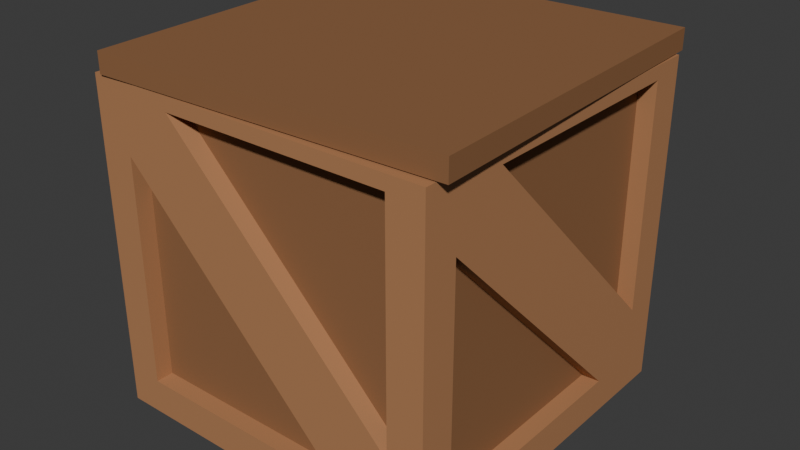 # Source: crate.blend  (saved by Blender 4.2.66; exported with 4.5.12 LTS)
import bpy
from mathutils import Matrix  # noqa: F401  (used for matrix-valued properties, if any)

bpy.ops.wm.read_factory_settings(use_empty=True)
scene = bpy.context.scene
scene.name = 'Scene'

# ---- collections
col_collection = bpy.data.collections.new('Collection'); scene.collection.children.link(col_collection)

# ---- materials (node trees are filled in below, after node groups)
mat_crate = bpy.data.materials.new('Crate')
mat_crate.alpha_threshold = 0.0
mat_crate.roughness = 0.5
mat_crate.line_color = (0.0, 0.0, 0.0, 1.0)
mat_crate1 = bpy.data.materials.new('Crate1')
mat_dark = bpy.data.materials.new('Dark')

# ---- material node trees
mat_crate.use_nodes = True; mat_crate.node_tree.nodes.clear()
_N = mat_crate.node_tree.nodes; _L = mat_crate.node_tree.links
n0 = _N.new('ShaderNodeOutputMaterial'); n0.name = 'Material Output'; n0.location = (300, 300)
n1 = _N.new('ShaderNodeBsdfPrincipled'); n1.name = 'Principled BSDF'; n1.location = (10, 300)
n1.inputs[0].default_value = (0.4564, 0.2195, 0.1022, 1.0)
n1.inputs[3].default_value = 1.35
_L.new(n1.outputs[0], n0.inputs[0])
n0.is_active_output = True
mat_crate1.use_nodes = True; mat_crate1.node_tree.nodes.clear()
_N = mat_crate1.node_tree.nodes; _L = mat_crate1.node_tree.links
n0 = _N.new('ShaderNodeBsdfPrincipled'); n0.name = 'Principled BSDF'; n0.location = (10, 300)
n0.inputs[0].default_value = (0.2827, 0.1379, 0.06559, 1.0)
n0.inputs[3].default_value = 1.1
n1 = _N.new('ShaderNodeOutputMaterial'); n1.name = 'Material Output'; n1.location = (300, 300)
_L.new(n0.outputs[0], n1.inputs[0])
n1.is_active_output = True
mat_dark.use_nodes = True; mat_dark.node_tree.nodes.clear()
_N = mat_dark.node_tree.nodes; _L = mat_dark.node_tree.links
n0 = _N.new('ShaderNodeBsdfPrincipled'); n0.name = 'Principled BSDF'; n0.location = (10, 300)
n0.inputs[0].default_value = (0.00788, 0.00788, 0.00788, 1.0)
n0.inputs[2].default_value = 0.0
n0.inputs[3].default_value = 1.0
n1 = _N.new('ShaderNodeOutputMaterial'); n1.name = 'Material Output'; n1.location = (300, 300)
_L.new(n0.outputs[0], n1.inputs[0])
n1.is_active_output = True

# ---- world
world_world = bpy.data.worlds.new('World'); scene.world = world_world
world_world.use_nodes = True; world_world.node_tree.nodes.clear()
_N = world_world.node_tree.nodes; _L = world_world.node_tree.links
n0 = _N.new('ShaderNodeOutputWorld'); n0.name = 'World Output'; n0.location = (300, 300)
n1 = _N.new('ShaderNodeBackground'); n1.name = 'Background'; n1.location = (10, 300)
n1.inputs[0].default_value = (0.05088, 0.05088, 0.05088, 1.0)
_L.new(n1.outputs[0], n0.inputs[0])
n0.is_active_output = True
world_world.color = (0.05088, 0.05088, 0.05088)
world_world.sun_shadow_jitter_overblur = 0.0

# ---- meshes
me_cube_001 = bpy.data.meshes.new('Cube.001')
me_cube_001.from_pydata([(-0.8, -1.0, 0.2), (-0.8, 1.0, 1.8), (0.8, -1.0, 1.8), (1.0, 0.8, 1.8), (-1.0, -0.8, 1.8), (1.0, -0.8, 0.2), (0.8, 1.0, 0.2), (1.0, -1.0, 0.0), (1.0, -1.0, 1.878), (-1.0, 0.8, 0.2), (1.0, 1.0, 0.0), (1.0, 1.0, 1.878), (-1.0, 1.0, 0.0), (-1.0, -1.0, 0.0), (-1.0, -1.0, 1.878), (-1.0, 1.0, 1.878), (-0.8, 0.9, 1.8), (0.8, 0.9, 0.2), (-0.9, 0.8, 0.2), (-0.9, -0.8, 1.8), (0.9, 0.8, 1.8), (0.9, -0.8, 0.2), (-0.8, -0.9, 0.2), (0.8, -0.9, 1.8), (0.881, -0.881, 1.878), (0.881, 0.881, 1.878), (-0.881, -0.881, 1.878), (-0.881, 0.881, 1.878), (0.881, -0.881, 0.2942), (0.881, 0.881, 0.2942), (-0.881, -0.881, 0.2942), (-0.881, 0.881, 0.2942), (-0.8, -1.0, 1.5), (-0.5, -1.0, 1.8), (-1.0, -1.0, 1.878), (-0.5, -0.9, 1.8), (-0.8, -0.9, 1.5), (0.8, -1.0, 0.5), (0.5, -1.0, 0.2), (1.0, -1.0, 3.536e-05), (0.5, -0.9, 0.2), (0.8, -0.9, 0.5), (-1.0, -0.8, 0.5), (-1.0, -0.5, 0.2), (-1.0, -1.0, 3.536e-05), (-1.0, 0.8, 1.5), (-1.0, 0.5, 1.8), (-1.0, 1.0, 1.878), (-0.9, -0.5, 0.2), (-0.9, -0.8, 0.5), (-0.9, 0.5, 1.8), (-0.9, 0.8, 1.5), (-0.8, 1.0, 0.5), (-0.5, 1.0, 0.2), (-1.0, 1.0, 3.536e-05), (0.8, 1.0, 1.5), (0.5, 1.0, 1.8), (1.0, 1.0, 1.878), (-0.5, 0.9, 0.2), (-0.8, 0.9, 0.5), (0.5, 0.9, 1.8), (0.8, 0.9, 1.5), (1.0, 0.8, 0.5), (1.0, 0.5, 0.2), (1.0, 1.0, 3.536e-05), (1.0, -0.8, 1.5), (1.0, -0.5, 1.8), (1.0, -1.0, 1.878), (0.9, 0.5, 0.2), (0.9, 0.8, 0.5), (0.9, -0.5, 1.8), (0.9, -0.8, 1.5)], [], [(9, 45, 47, 15, 12), (54, 53, 6, 10, 12), (68, 69, 20, 70, 71, 21), (35, 33, 37, 41), (12, 10, 7, 13), (2, 33, 35, 23), (0, 38, 40, 22), (2, 37, 39, 7, 8), (0, 32, 34, 14, 13), (5, 63, 68, 21), (3, 62, 64, 10, 11), (65, 5, 21, 71), (3, 66, 70, 20), (6, 53, 58, 17), (1, 56, 60, 16), (55, 6, 17, 61), (58, 59, 16, 60, 61, 17), (42, 4, 19, 49), (4, 46, 50, 19), (45, 9, 18, 51), (48, 49, 19, 50, 51, 18), (6, 55, 57, 11, 10), (52, 1, 16, 59), (57, 56, 1, 15, 11), (4, 42, 44, 13, 14), (47, 46, 4, 14, 15), (44, 43, 9, 12, 13), (42, 46, 45, 43), (64, 63, 5, 7, 10), (5, 65, 67, 8, 7), (67, 66, 3, 11, 8), (39, 38, 0, 13, 7), (40, 41, 23, 35, 36, 22), (34, 33, 2, 8, 14), (8, 11, 25, 24), (15, 14, 26, 27), (14, 8, 24, 26), (11, 15, 27, 25), (27, 26, 30, 31), (26, 24, 28, 30), (25, 27, 31, 29), (24, 25, 29, 28), (30, 28, 29, 31), (32, 33, 34), (48, 43, 45, 51), (32, 0, 22, 36), (37, 38, 39), (42, 49, 50, 46), (37, 2, 23, 41), (40, 38, 32, 36), (37, 33, 32, 38), (42, 43, 44), (45, 46, 47), (56, 55, 53, 52), (60, 56, 52, 59), (9, 43, 48, 18), (52, 53, 54), (55, 56, 57), (55, 61, 58, 53), (62, 66, 65, 63), (1, 52, 54, 12, 15), (62, 63, 64), (65, 66, 67), (62, 69, 70, 66), (68, 63, 65, 71), (62, 3, 20, 69)])
me_cube_001.polygons.foreach_set('material_index', [0, 0, 1, 0, 0, 0, 0, 0, 0, 0, 0, 0, 0, 0, 0, 0, 1, 0, 0, 0, 1, 0, 0, 0, 0, 0, 0, 0, 0, 0, 0, 0, 1, 0, 0, 0, 0, 0, 0, 0, 0, 0, 0, 0, 0, 0, 0, 0, 0, 0, 0, 0, 0, 0, 0, 0, 0, 0, 0, 0, 0, 0, 0, 0, 0, 0])
_uv = me_cube_001.uv_layers.new(name='UVMap')
_uv.uv.foreach_set('vector', [0.452, 0.03144, 0.3009, 0.03144, 0.257, 0.008198, 0.257, 0.008193, 0.4752, 0.008193, 0.4752, 0.4894, 0.452, 0.4313, 0.452, 0.2802, 0.4752, 0.257, 0.4752, 0.4894, 0.9122, 0.3804, 0.8773, 0.4153, 0.7262, 0.4153, 0.7262, 0.2642, 0.7611, 0.2294, 0.9122, 0.2294, 0.6268, 0.878, 0.6152, 0.878, 0.6152, 0.727, 0.6268, 0.727, 0.2406, 0.008193, 0.2406, 0.2406, 0.008193, 0.2406, 0.008193, 0.008193, 0.8306, 0.6569, 0.8306, 0.5058, 0.8422, 0.5058, 0.8422, 0.6569, 0.8306, 0.8243, 0.8306, 0.6733, 0.8422, 0.6733, 0.8422, 0.8243, 0.5007, 0.2174, 0.6517, 0.2174, 0.7098, 0.2406, 0.7098, 0.2406, 0.4916, 0.2406, 0.6866, 0.03144, 0.5355, 0.03144, 0.4916, 0.008198, 0.4916, 0.008193, 0.7098, 0.008193, 0.7388, 0.727, 0.7388, 0.878, 0.7272, 0.878, 0.7272, 0.727, 0.5007, 0.4662, 0.6517, 0.4662, 0.7098, 0.4894, 0.7098, 0.4894, 0.4916, 0.4894, 0.7668, 0.727, 0.7668, 0.878, 0.7552, 0.878, 0.7552, 0.727, 0.7832, 0.878, 0.7832, 0.727, 0.7948, 0.727, 0.7948, 0.878, 0.8702, 0.5058, 0.8702, 0.6569, 0.8586, 0.6569, 0.8586, 0.5058, 0.8702, 0.6733, 0.8702, 0.8243, 0.8586, 0.8243, 0.8586, 0.6733, 0.8982, 0.5058, 0.8982, 0.6569, 0.8866, 0.6569, 0.8866, 0.5058, 0.1941, 0.878, 0.1593, 0.9129, 0.008193, 0.9129, 0.008193, 0.7618, 0.04306, 0.727, 0.1941, 0.727, 0.8866, 0.8243, 0.8866, 0.6733, 0.8982, 0.6733, 0.8982, 0.8243, 0.9262, 0.5058, 0.9262, 0.6569, 0.9146, 0.6569, 0.9146, 0.5058, 0.9262, 0.6733, 0.9262, 0.8243, 0.9146, 0.8243, 0.9146, 0.6733, 0.3965, 0.878, 0.3616, 0.9129, 0.2105, 0.9129, 0.2105, 0.7618, 0.2454, 0.727, 0.3965, 0.727, 0.452, 0.2802, 0.3009, 0.2802, 0.257, 0.257, 0.257, 0.257, 0.4752, 0.257, 0.9266, 0.1593, 0.9266, 0.008193, 0.9383, 0.008193, 0.9383, 0.1593, 0.257, 0.257, 0.266, 0.3151, 0.266, 0.4662, 0.257, 0.4894, 0.257, 0.257, 0.266, 0.2174, 0.4171, 0.2174, 0.4752, 0.2406, 0.4752, 0.2406, 0.257, 0.2406, 0.257, 0.008198, 0.266, 0.0663, 0.266, 0.2174, 0.257, 0.2406, 0.257, 0.008193, 0.4752, 0.2406, 0.452, 0.1825, 0.452, 0.03144, 0.4752, 0.008193, 0.4752, 0.2406, 0.4171, 0.2174, 0.266, 0.0663, 0.3009, 0.03144, 0.452, 0.1825, 0.7098, 0.4894, 0.6866, 0.4313, 0.6866, 0.2802, 0.7098, 0.257, 0.7098, 0.4894, 0.6866, 0.2802, 0.5355, 0.2802, 0.4916, 0.257, 0.4916, 0.257, 0.7098, 0.257, 0.4916, 0.257, 0.5007, 0.3151, 0.5007, 0.4662, 0.4916, 0.4894, 0.4916, 0.257, 0.7098, 0.2406, 0.6866, 0.1825, 0.6866, 0.03144, 0.7098, 0.008193, 0.7098, 0.2406, 0.5988, 0.878, 0.5639, 0.9129, 0.4128, 0.9129, 0.4128, 0.7618, 0.4477, 0.727, 0.5988, 0.727, 0.4916, 0.008198, 0.5007, 0.0663, 0.5007, 0.2174, 0.4916, 0.2406, 0.4916, 0.008193, 0.008193, 0.257, 0.2406, 0.257, 0.2268, 0.2708, 0.02202, 0.2708, 0.2406, 0.4894, 0.008193, 0.4894, 0.02202, 0.4756, 0.2268, 0.4756, 0.008193, 0.4894, 0.008193, 0.257, 0.02202, 0.2708, 0.02202, 0.4756, 0.2406, 0.257, 0.2406, 0.4894, 0.2268, 0.4756, 0.2268, 0.2708, 0.2294, 0.7106, 0.2294, 0.5058, 0.4134, 0.5058, 0.4134, 0.7106, 0.4298, 0.7106, 0.4298, 0.5058, 0.6138, 0.5058, 0.6138, 0.7106, 0.6302, 0.7106, 0.6302, 0.5058, 0.8142, 0.5058, 0.8142, 0.7106, 0.7262, 0.213, 0.7262, 0.008193, 0.9103, 0.008193, 0.9103, 0.213, 0.008193, 0.7106, 0.008193, 0.5058, 0.213, 0.5058, 0.213, 0.7106, 0.5355, 0.03144, 0.5007, 0.0663, 0.4916, 0.008198, 0.9285, 0.2294, 0.9402, 0.2294, 0.9402, 0.3804, 0.9285, 0.3804, 0.9543, 0.5058, 0.9543, 0.6569, 0.9426, 0.6569, 0.9426, 0.5058, 0.6517, 0.2174, 0.6866, 0.1825, 0.7098, 0.2406, 0.9426, 0.6733, 0.9543, 0.6733, 0.9543, 0.8243, 0.9426, 0.8243, 0.9546, 0.1593, 0.9546, 0.008193, 0.9663, 0.008193, 0.9663, 0.1593, 0.6548, 0.878, 0.6432, 0.878, 0.6432, 0.727, 0.6548, 0.727, 0.6517, 0.2174, 0.5007, 0.0663, 0.5355, 0.03144, 0.6866, 0.1825, 0.4171, 0.2174, 0.452, 0.1825, 0.4752, 0.2406, 0.3009, 0.03144, 0.266, 0.0663, 0.257, 0.008198, 0.266, 0.3151, 0.3009, 0.2802, 0.452, 0.4313, 0.4171, 0.4662, 0.6712, 0.727, 0.6828, 0.727, 0.6828, 0.878, 0.6712, 0.878, 0.9566, 0.3804, 0.9566, 0.2294, 0.9682, 0.2294, 0.9682, 0.3804, 0.4171, 0.4662, 0.452, 0.4313, 0.4752, 0.4894, 0.3009, 0.2802, 0.266, 0.3151, 0.257, 0.257, 0.7108, 0.878, 0.6992, 0.878, 0.6992, 0.727, 0.7108, 0.727, 0.6517, 0.4662, 0.5007, 0.3151, 0.5355, 0.2802, 0.6866, 0.4313, 0.266, 0.4662, 0.4171, 0.4662, 0.4752, 0.4894, 0.4752, 0.4894, 0.257, 0.4894, 0.6517, 0.4662, 0.6866, 0.4313, 0.7098, 0.4894, 0.5355, 0.2802, 0.5007, 0.3151, 0.4916, 0.257, 0.9823, 0.6569, 0.9706, 0.6569, 0.9706, 0.5058, 0.9823, 0.5058, 0.9823, 0.8243, 0.9706, 0.8243, 0.9706, 0.6733, 0.9823, 0.6733, 0.8306, 0.9918, 0.8306, 0.8407, 0.8422, 0.8407, 0.8422, 0.9918])
me_cube_001.materials.append(mat_crate)
me_cube_001.materials.append(mat_crate1)
me_cube_001.update()
me_cube_002 = bpy.data.meshes.new('Cube.002')
me_cube_002.from_pydata([(1.0, -2.0, 0.0), (1.0, 0.0, 0.0), (-1.0, -2.0, 0.0), (-1.0, 0.0, 0.0), (-1.0, -2.0, 0.1168), (-1.0, 0.0, 0.1168), (1.0, 0.0, 0.1168), (1.0, -2.0, 0.1168)], [], [(2, 0, 7, 4), (6, 5, 4, 7), (0, 1, 6, 7), (3, 2, 4, 5), (1, 3, 5, 6), (2, 3, 1, 0)])
_uv = me_cube_002.uv_layers.new(name='UVMap')
_uv.uv.foreach_set('vector', [0.0, -0.0584, 1.0, -0.0584, 1.0, 0.0, 0.0, 0.0, 1.0, 1.0, 0.0, 1.0, 0.0, 0.0, 1.0, 0.0, 1.058, 0.0, 1.058, 1.0, 1.0, 1.0, 1.0, 0.0, -0.0584, 1.0, -0.0584, 0.0, 0.0, 0.0, 0.0, 1.0, 1.0, 1.058, 0.0, 1.058, 0.0, 1.0, 1.0, 1.0, 0.0, 2.058, 0.0, 1.058, 1.0, 1.058, 1.0, 2.058])
me_cube_002.materials.append(mat_crate1)
me_cube_002.update()
me_plane_001 = bpy.data.meshes.new('Plane.001')
me_plane_001.from_pydata([(-1.0, -1.0, 0.0), (1.0, -1.0, 0.0), (-1.0, 1.0, 0.0), (1.0, 1.0, 0.0)], [], [(0, 1, 3, 2)])
_uv = me_plane_001.uv_layers.new(name='UVMap')
_uv.uv.foreach_set('vector', [0.0, 0.0, 1.0, 0.0, 1.0, 1.0, 0.0, 1.0])
me_plane_001.materials.append(mat_dark)
me_plane_001.update()

# ---- objects
ob_frame = bpy.data.objects.new('Frame', me_cube_001)
ob_top = bpy.data.objects.new('Top', me_cube_002)
ob_dark = bpy.data.objects.new('Dark', me_plane_001)

# ---- transforms, parenting, visibility, modifiers, constraints
ob_frame.location = (0.0, 0.0, 0.0)
ob_frame.scale = (0.4167, 0.4167, 0.4167)
ob_top.location = (-0.004692, 0.4249, 0.7855)
ob_top.rotation_euler = (0.0, -0.0, 0.03668)
ob_top.scale = (0.4167, 0.4167, 0.4167)
ob_dark.location = (0.0, 0.0, 0.0)
ob_dark.scale = (0.3704, 0.3704, 0.4167)

# ---- collection membership
col_collection.objects.link(ob_frame)
col_collection.objects.link(ob_top)
col_collection.objects.link(ob_dark)

# ---- scene / render settings (as saved in the file)
scene.frame_start = 1; scene.frame_end = 250; scene.frame_set(59)
scene.render.engine = 'BLENDER_EEVEE_NEXT'
bpy.context.view_layer.update()

# ---- added for rendering (the .blend has no active camera and no usable light): camera, sun
cam_auto = bpy.data.cameras.new('AutoCamera')
cam_auto.lens = 50.0
cam_auto.sensor_width = 36.0
cam_auto.clip_end = 1000.0
ob_auto_camera = bpy.data.objects.new('AutoCamera', cam_auto)
scene.collection.objects.link(ob_auto_camera)
ob_auto_camera.location = (1.37873, -1.63326, 1.51162)
ob_auto_camera.rotation_euler = (1.09748, -7.21219e-08, 0.694738)
scene.camera = ob_auto_camera
light_auto_sun = bpy.data.lights.new('AutoSun', 'SUN')
light_auto_sun.energy = 3.0
light_auto_sun.angle = 0.0523599
ob_auto_sun = bpy.data.objects.new('AutoSun', light_auto_sun)
scene.collection.objects.link(ob_auto_sun)
ob_auto_sun.rotation_euler = (0.872665, 0.174533, 0.523599)
bpy.context.view_layer.update()
